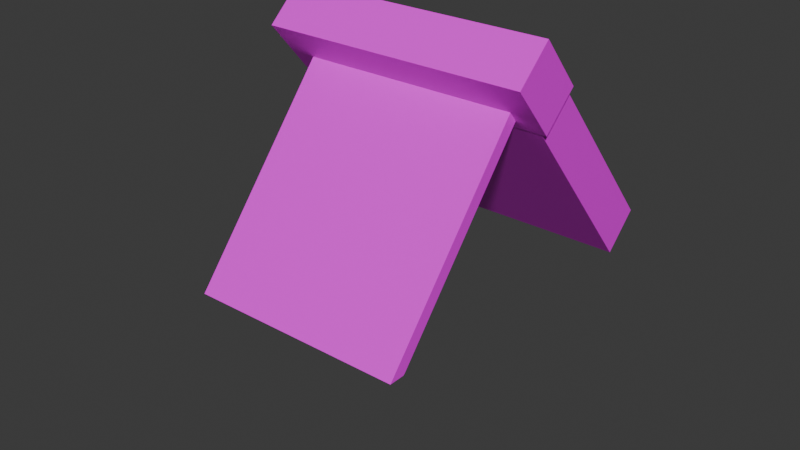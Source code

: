 # Source: CALENDAR.blend  (saved by Blender 5.1.30; exported with 4.5.12 LTS)
import bpy
from mathutils import Matrix  # noqa: F401  (used for matrix-valued properties, if any)

bpy.ops.wm.read_factory_settings(use_empty=True)
scene = bpy.context.scene
scene.name = 'Scene'

# ---- collections
col_collection = bpy.data.collections.new('Collection'); scene.collection.children.link(col_collection)

# ---- images (referenced by path relative to the original .blend; pixels are not part of the script)
import os
ASSET_DIR = os.environ.get("B2B_ASSET_DIR", "")  # directory of the original .blend (textures are referenced by path, not embedded)
HERE = os.path.dirname(os.path.abspath(__file__))  # packed textures are extracted next to this script under _unpacked/

def load_image(name, relpath, width, height, colorspace="sRGB"):
    """Load a texture the original file referenced (path relative to the .blend, or extracted next to this script)."""
    p = next((c for c in (os.path.join(HERE, relpath), os.path.join(ASSET_DIR, relpath)) if relpath and os.path.exists(c)), "")
    if p:
        img = bpy.data.images.load(p, check_existing=True)
        img.name = name
    else:  # same state as the original file: an image datablock whose file is absent (Cycles renders it pink)
        img = bpy.data.images.new(name, width, height)
        img.source = "FILE"
        img.filepath = "//" + (relpath or name)
    img.colorspace_settings.name = colorspace
    return img
img_calendar = load_image('Calendar', 'Calendar.png', 1024, 1024, 'sRGB')

# ---- materials (node trees are filled in below, after node groups)
mat_material_001 = bpy.data.materials.new('Material.001')

# ---- material node trees
mat_material_001.use_nodes = True; mat_material_001.node_tree.nodes.clear()
_N = mat_material_001.node_tree.nodes; _L = mat_material_001.node_tree.links
n0 = _N.new('ShaderNodeBsdfPrincipled'); n0.name = 'Principled BSDF'; n0.location = (-200, 100)
n1 = _N.new('ShaderNodeOutputMaterial'); n1.name = 'Material Output'; n1.location = (200, 100)
n2 = _N.new('ShaderNodeTexImage'); n2.name = 'Image Texture'; n2.location = (-490, 80)
n2.image = img_calendar
_L.new(n0.outputs[0], n1.inputs[0])
_L.new(n2.outputs[0], n0.inputs[0])
n1.is_active_output = True

# ---- world
world_world = bpy.data.worlds.new('World'); scene.world = world_world
world_world.use_nodes = True; world_world.node_tree.nodes.clear()
_N = world_world.node_tree.nodes; _L = world_world.node_tree.links
n0 = _N.new('ShaderNodeOutputWorld'); n0.name = 'World Output'; n0.location = (200, 100)
n1 = _N.new('ShaderNodeBackground'); n1.name = 'Background'; n1.location = (-200, 100)
n1.inputs[0].default_value = (0.05088, 0.05088, 0.05088, 1.0)
_L.new(n1.outputs[0], n0.inputs[0])
n0.is_active_output = True
world_world.color = (0.05088, 0.05088, 0.05088)
world_world.sun_shadow_jitter_overblur = 0.0

# ---- meshes
me_cube_001 = bpy.data.meshes.new('Cube.001')
me_cube_001.from_pydata([(-1.0, -1.0, -1.0), (-1.0, -1.0, 1.0), (-1.0, 1.021, -1.101), (-1.0, 1.0, 1.0), (1.0, -1.0, -1.0), (1.0, -1.0, 1.0), (1.0, 1.021, -1.101), (1.0, 1.0, 1.0), (-1.039, -1.134, -1.036), (-1.039, -1.15, 1.149), (-1.039, -0.6269, -1.027), (-1.039, -0.6429, 1.158), (1.039, -1.134, -1.036), (1.039, -1.15, 1.149), (1.039, -0.6269, -1.027), (1.039, -0.6429, 1.158), (0.8435, -0.7498, -0.1967), (0.8435, -0.8492, -0.2185), (0.8435, -0.4051, -10.79), (0.8435, -0.5044, -10.81), (-0.8435, -0.7498, -0.1967), (-0.8435, -0.8492, -0.2185), (-0.8435, -0.4051, -10.79), (-0.8435, -0.5044, -10.81), (0.8435, -0.4845, -11.43), (0.8435, -0.4054, -10.88), (-0.8435, -0.4054, -10.88), (-0.8435, -0.4845, -11.43)], [], [(0, 1, 3, 2), (2, 3, 7, 6), (6, 7, 5, 4), (4, 5, 1, 0), (2, 6, 4, 0), (7, 3, 1, 5), (8, 9, 11, 10), (10, 11, 15, 14), (14, 15, 13, 12), (12, 13, 9, 8), (10, 14, 12, 8), (15, 11, 9, 13), (16, 17, 19, 18), (19, 23, 27, 24), (22, 23, 21, 20), (20, 21, 17, 16), (18, 22, 20, 16), (23, 19, 17, 21), (25, 24, 27, 26), (18, 19, 24, 25), (23, 22, 26, 27), (22, 18, 25, 26)])
_uv = me_cube_001.uv_layers.new(name='UVMap')
_uv.uv.foreach_set('vector', [0.3609, 0.6202, 0.3609, 0.4471, 0.534, 0.4471, 0.5358, 0.6289, 0.5684, 0.1956, 0.5684, 0.01378, 0.7415, 0.01378, 0.7415, 0.1956, 0.5634, 0.6289, 0.5652, 0.4471, 0.7383, 0.4471, 0.7383, 0.6202, 0.534, 0.8296, 0.3609, 0.8296, 0.3609, 0.6565, 0.534, 0.6565, 0.7415, 0.3982, 0.5684, 0.3982, 0.5684, 0.2231, 0.7415, 0.2231, 0.7341, 0.6565, 0.7341, 0.8296, 0.5616, 0.8296, 0.5616, 0.6565, 0.8415, 0.2034, 0.8415, 0.01423, 0.8854, 0.01378, 0.8854, 0.2029, 0.3609, 0.4195, 0.3609, 0.2305, 0.5408, 0.2305, 0.5408, 0.4195, 0.8415, 0.4201, 0.8415, 0.2309, 0.8854, 0.2314, 0.8854, 0.4205, 0.3609, 0.2029, 0.3609, 0.01378, 0.5408, 0.01378, 0.5408, 0.2029, 0.8854, 0.4481, 0.8854, 0.6279, 0.8415, 0.6279, 0.8415, 0.4481, 0.8853, 0.6555, 0.8853, 0.8354, 0.8415, 0.8354, 0.8415, 0.6555, 0.769, 0.01378, 0.7777, 0.01538, 0.7777, 0.9325, 0.769, 0.9309, 0.1874, 0.9308, 0.3334, 0.9308, 0.3334, 0.9845, 0.1874, 0.9845, 0.8139, 0.9309, 0.8053, 0.9325, 0.8053, 0.01538, 0.8139, 0.01378, 0.9216, 0.8015, 0.9129, 0.8015, 0.9129, 0.6555, 0.9216, 0.6555, 0.1598, 0.9296, 0.01378, 0.9296, 0.01378, 0.01378, 0.1598, 0.01378, 0.3334, 0.9308, 0.1874, 0.9308, 0.1874, 0.01378, 0.3334, 0.01378, 0.1598, 0.9378, 0.1598, 0.9854, 0.01378, 0.9854, 0.01378, 0.9378, 0.769, 0.9309, 0.7777, 0.9325, 0.7777, 0.9862, 0.7693, 0.939, 0.8053, 0.9325, 0.8139, 0.9309, 0.8136, 0.939, 0.8053, 0.9862, 0.01378, 0.9296, 0.1598, 0.9296, 0.1598, 0.9378, 0.01378, 0.9378])
me_cube_001.materials.append(mat_material_001)
me_cube_001.use_paint_bone_selection = False
me_cube_001.use_paint_mask = True
me_cube_001.update()

# ---- objects
ob_cube = bpy.data.objects.new('Cube', me_cube_001)

# ---- transforms, parenting, visibility, modifiers, constraints
ob_cube.location = (0.0, 0.0, 0.0)
ob_cube.rotation_euler = (-0.873, -0.0, 0.0)
ob_cube.scale = (1.0, 1.0, 0.1727)

# ---- collection membership
col_collection.objects.link(ob_cube)

# ---- scene / render settings (as saved in the file)
scene.frame_start = 1; scene.frame_end = 250; scene.frame_set(1)
scene.render.engine = 'BLENDER_EEVEE_NEXT'
scene.render.bake_bias = 0.0
scene.render.bake_samples = 0
scene.cycles.sampling_pattern = 'TABULATED_SOBOL'
scene.eevee.use_volume_custom_range = False
bpy.context.view_layer.update()

# ---- added for rendering (the .blend has no active camera and no usable light): camera, sun
cam_auto = bpy.data.cameras.new('AutoCamera')
cam_auto.lens = 50.0
cam_auto.sensor_width = 36.0
cam_auto.clip_end = 1000.0
ob_auto_camera = bpy.data.objects.new('AutoCamera', cam_auto)
scene.collection.objects.link(ob_auto_camera)
ob_auto_camera.location = (4.44205, -6.05155, 3.03344)
ob_auto_camera.rotation_euler = (1.09748, -7.21219e-08, 0.694738)
scene.camera = ob_auto_camera
light_auto_sun = bpy.data.lights.new('AutoSun', 'SUN')
light_auto_sun.energy = 3.0
light_auto_sun.angle = 0.0523599
ob_auto_sun = bpy.data.objects.new('AutoSun', light_auto_sun)
scene.collection.objects.link(ob_auto_sun)
ob_auto_sun.rotation_euler = (0.872665, 0.174533, 0.523599)
bpy.context.view_layer.update()
